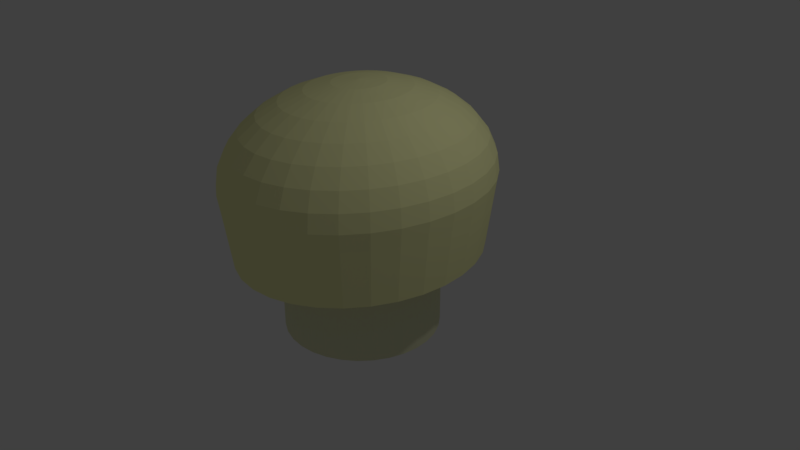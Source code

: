# Source: champi_ones.blend  (saved by Blender 2.79.0; exported with 4.5.12 LTS)
import bpy
from mathutils import Matrix  # noqa: F401  (used for matrix-valued properties, if any)

bpy.ops.wm.read_factory_settings(use_empty=True)
scene = bpy.context.scene
scene.name = 'Scene'

# ---- collections
col_collection_1 = bpy.data.collections.new('Collection 1'); scene.collection.children.link(col_collection_1)

# ---- materials (node trees are filled in below, after node groups)
mat_material_001 = bpy.data.materials.new('Material.001')
mat_material_001.alpha_threshold = 0.0
mat_material_001.use_transparent_shadow = False
mat_material_001.diffuse_color = (1.0, 0.9954, 0.5025, 1.0)
mat_material_001.roughness = 0.5
mat_material_002 = bpy.data.materials.new('Material.002')
mat_material_002.alpha_threshold = 0.0
mat_material_002.use_transparent_shadow = False
mat_material_002.diffuse_color = (0.793, 0.8, 0.5302, 1.0)
mat_material_002.roughness = 0.5

# ---- material node trees

# ---- world
world_world = bpy.data.worlds.new('World'); scene.world = world_world
world_world.color = (0.05088, 0.05088, 0.05088)
world_world.use_sun_shadow = False
world_world.sun_shadow_jitter_overblur = 0.0
world_world.cycles.sampling_method = 'MANUAL'

# ---- cameras
cam_camera = bpy.data.cameras.new('Camera')
cam_camera.clip_end = 100.0
cam_camera.lens = 35.0
cam_camera.sensor_width = 32.0
cam_camera.sensor_height = 18.0
cam_camera.ortho_scale = 7.314
cam_camera.dof.focus_distance = 0.0
cam_camera.dof.aperture_fstop = 128.0

# ---- lights
light_lamp = bpy.data.lights.new('Lamp', 'POINT')
light_lamp.transmission_factor = 0.0
light_lamp.cutoff_distance = 30.0
light_lamp.energy = 100.0
light_lamp.shadow_buffer_clip_start = 1.001
light_lamp.shadow_soft_size = 0.1
light_lamp.shadow_maximum_resolution = 0.006
light_lamp.use_absolute_resolution = True

# ---- meshes
me_sphere = bpy.data.meshes.new('Sphere')
me_sphere.from_pydata([(1.605e-08, 0.1653, 0.8311), (1.605e-08, 0.3243, 0.7829), (1.605e-08, 0.4708, 0.7045), (1.605e-08, 0.5992, 0.5992), (1.605e-08, 0.7045, 0.4708), (1.605e-08, 0.7829, 0.3243), (1.605e-08, 0.8311, 0.1653), (1.605e-08, 0.8474, 7.619e-08), (1.605e-08, 0.8311, -0.1653), (1.605e-08, 0.4708, -0.58), (0.03225, 0.1621, 0.8311), (0.06326, 0.318, 0.7829), (0.09184, 0.4617, 0.7045), (0.1169, 0.5877, 0.5992), (0.1375, 0.691, 0.4708), (0.1527, 0.7678, 0.3243), (0.1621, 0.8151, 0.1653), (0.1653, 0.8311, 7.619e-08), (0.1621, 0.8151, -0.1653), (0.1527, 0.7678, -0.7042), (0.1375, 0.691, -0.6564), (0.1169, 0.5877, -0.6144), (0.09184, 0.4617, -0.58), (0.06326, 0.318, -0.5545), (0.03225, 0.1621, -0.5387), (0.06326, 0.1527, 0.8311), (0.1241, 0.2996, 0.7829), (0.1802, 0.4349, 0.7045), (0.2293, 0.5536, 0.5992), (0.2696, 0.6509, 0.4708), (0.2996, 0.7233, 0.3243), (0.318, 0.7678, 0.1653), (0.3243, 0.7829, 7.619e-08), (0.318, 0.7678, -0.1653), (0.2996, 0.7233, -0.7042), (0.2696, 0.6509, -0.6564), (0.2293, 0.5536, -0.6144), (0.1802, 0.4349, -0.58), (0.1241, 0.2996, -0.5545), (0.06326, 0.1527, -0.5387), (0.09184, 0.1375, 0.8311), (0.1802, 0.2696, 0.7829), (0.2615, 0.3914, 0.7045), (0.3329, 0.4982, 0.5992), (0.3914, 0.5858, 0.4708), (0.4349, 0.6509, 0.3243), (0.4617, 0.691, 0.1653), (0.4708, 0.7045, 7.619e-08), (0.4617, 0.691, -0.1653), (0.4349, 0.6509, -0.7042), (0.3914, 0.5858, -0.6564), (0.3329, 0.4982, -0.6144), (0.2615, 0.3914, -0.58), (0.1802, 0.2696, -0.5545), (0.09184, 0.1375, -0.5387), (0.1169, 0.1169, 0.8311), (0.2293, 0.2293, 0.7829), (0.3329, 0.3329, 0.7045), (0.4237, 0.4237, 0.5992), (0.4982, 0.4982, 0.4708), (0.5536, 0.5536, 0.3243), (0.5877, 0.5877, 0.1653), (0.5992, 0.5992, 7.619e-08), (0.5877, 0.5877, -0.1653), (0.5536, 0.5536, -0.7042), (0.4982, 0.4982, -0.6564), (0.4237, 0.4237, -0.6144), (0.3329, 0.3329, -0.58), (0.2293, 0.2293, -0.5545), (0.1169, 0.1169, -0.5387), (0.1375, 0.09184, 0.8311), (0.2696, 0.1802, 0.7829), (0.3914, 0.2615, 0.7045), (0.4982, 0.3329, 0.5992), (0.5858, 0.3914, 0.4708), (0.6509, 0.4349, 0.3243), (0.691, 0.4617, 0.1653), (0.7045, 0.4708, 7.619e-08), (0.691, 0.4617, -0.1653), (0.6509, 0.4349, -0.7042), (0.5858, 0.3914, -0.6564), (0.4982, 0.3329, -0.6144), (0.3914, 0.2615, -0.58), (0.2696, 0.1802, -0.5545), (0.1375, 0.09184, -0.5387), (0.1527, 0.06326, 0.8311), (0.2996, 0.1241, 0.7829), (0.4349, 0.1802, 0.7045), (0.5536, 0.2293, 0.5992), (0.6509, 0.2696, 0.4708), (0.7233, 0.2996, 0.3243), (0.7678, 0.318, 0.1653), (0.7829, 0.3243, 7.619e-08), (0.7678, 0.318, -0.1653), (0.7233, 0.2996, -0.7042), (0.6509, 0.2696, -0.6564), (0.5536, 0.2293, -0.6144), (0.4349, 0.1802, -0.58), (0.2996, 0.1241, -0.5545), (0.1527, 0.06326, -0.8311), (0.1621, 0.03225, 0.8311), (0.318, 0.06326, 0.7829), (0.4617, 0.09184, 0.7045), (0.5877, 0.1169, 0.5992), (0.691, 0.1375, 0.4708), (0.7678, 0.1527, 0.3243), (0.8151, 0.1621, 0.1653), (0.8311, 0.1653, 7.619e-08), (0.8151, 0.1621, -0.1653), (0.7678, 0.1527, -0.7042), (0.691, 0.1375, -0.6564), (0.5877, 0.1169, -0.6144), (0.4617, 0.09184, -0.58), (0.318, 0.06326, -0.5545), (0.1621, 0.03225, -0.8311), (0.1653, -3.075e-07, 0.8311), (0.3243, -3.012e-07, 0.7829), (0.4708, -2.949e-07, 0.7045), (0.5992, -3.012e-07, 0.5992), (0.7045, -3.138e-07, 0.4708), (0.7829, -2.633e-07, 0.3243), (0.8311, -3.643e-07, 0.1653), (0.8474, -3.517e-07, 7.619e-08), (0.8311, -3.643e-07, -0.1653), (0.7829, -2.255e-07, -0.7042), (0.7045, -3.138e-07, -0.6564), (0.5992, -3.012e-07, -0.6144), (0.4708, -3.202e-07, -0.58), (0.3243, -2.886e-07, -0.5545), (0.1653, -2.917e-07, -0.8311), (0.1621, -0.03225, 0.8311), (0.318, -0.06326, 0.7829), (0.4617, -0.09184, 0.7045), (0.5877, -0.1169, 0.5992), (0.691, -0.1375, 0.4708), (0.7678, -0.1527, 0.3243), (0.8151, -0.1621, 0.1653), (0.8311, -0.1653, 7.619e-08), (0.8151, -0.1621, -0.1653), (0.7678, -0.1527, -0.7042), (0.691, -0.1375, -0.6564), (0.5877, -0.1169, -0.6144), (0.4617, -0.09184, -0.58), (0.318, -0.06326, -0.5545), (0.1621, -0.03225, -0.8311), (0.1527, -0.06326, 0.8311), (0.2996, -0.1241, 0.7829), (0.4349, -0.1802, 0.7045), (0.5536, -0.2293, 0.5992), (0.6509, -0.2696, 0.4708), (0.7233, -0.2996, 0.3243), (0.7678, -0.318, 0.1653), (0.7829, -0.3243, 7.619e-08), (0.7678, -0.318, -0.1653), (0.7233, -0.2996, -0.7042), (0.6509, -0.2696, -0.6564), (0.5536, -0.2293, -0.6144), (0.4349, -0.1802, -0.58), (0.2996, -0.1241, -0.5545), (0.1527, -0.06326, -0.8311), (0.1375, -0.09184, 0.8311), (0.2696, -0.1802, 0.7829), (0.3914, -0.2615, 0.7045), (0.4982, -0.3329, 0.5992), (0.5858, -0.3914, 0.4708), (0.6509, -0.4349, 0.3243), (0.691, -0.4617, 0.1653), (0.7045, -0.4708, 7.619e-08), (0.691, -0.4617, -0.1653), (0.6509, -0.4349, -0.7042), (0.5858, -0.3914, -0.6564), (0.4982, -0.3329, -0.6144), (0.3914, -0.2615, -0.58), (0.2696, -0.1802, -0.5545), (0.1375, -0.09184, -0.5387), (0.1169, -0.1169, 0.8311), (0.2293, -0.2293, 0.7829), (0.3329, -0.3329, 0.7045), (0.4237, -0.4237, 0.5992), (0.4982, -0.4982, 0.4708), (0.5536, -0.5536, 0.3243), (0.5877, -0.5877, 0.1653), (0.5992, -0.5992, 7.619e-08), (0.5877, -0.5877, -0.1653), (0.5536, -0.5536, -0.7042), (0.4982, -0.4982, -0.6564), (0.4237, -0.4237, -0.6144), (0.3329, -0.3329, -0.58), (0.2293, -0.2293, -0.5545), (0.1169, -0.1169, -0.5387), (0.09184, -0.1375, 0.8311), (0.1802, -0.2696, 0.7829), (0.2615, -0.3914, 0.7045), (0.3329, -0.4982, 0.5992), (0.3914, -0.5858, 0.4708), (0.4349, -0.6509, 0.3243), (0.4617, -0.691, 0.1653), (0.4708, -0.7045, 7.619e-08), (0.4617, -0.691, -0.1653), (0.4349, -0.6509, -0.7042), (0.3914, -0.5858, -0.6564), (0.3329, -0.4982, -0.6144), (0.2615, -0.3914, -0.58), (0.1802, -0.2696, -0.5545), (0.09184, -0.1375, -0.5387), (1.605e-08, -3.068e-07, -0.5334), (0.06326, -0.1527, 0.8311), (0.1241, -0.2996, 0.7829), (0.1802, -0.4349, 0.7045), (0.2293, -0.5536, 0.5992), (0.2696, -0.6509, 0.4708), (0.2996, -0.7233, 0.3243), (0.318, -0.7678, 0.1653), (0.3243, -0.7829, 7.619e-08), (0.318, -0.7678, -0.1653), (0.2996, -0.7233, -0.7042), (0.2696, -0.6509, -0.6564), (0.2293, -0.5536, -0.6144), (0.1802, -0.4349, -0.58), (0.1241, -0.2996, -0.5545), (0.06326, -0.1527, -0.5387), (0.03225, -0.1621, 0.8311), (0.06326, -0.318, 0.7829), (0.09184, -0.4617, 0.7045), (0.1169, -0.5877, 0.5992), (0.1375, -0.691, 0.4708), (0.1527, -0.7678, 0.3243), (0.1621, -0.8151, 0.1653), (0.1653, -0.8311, 7.619e-08), (0.1621, -0.8151, -0.1653), (0.1527, -0.7678, -0.7042), (0.1375, -0.691, -0.6564), (0.1169, -0.5877, -0.6144), (0.09184, -0.4617, -0.58), (0.06326, -0.318, -0.5545), (0.03225, -0.1621, -0.5387), (9.934e-09, -0.1653, 0.8311), (5.097e-08, -0.3243, 0.7829), (3.834e-08, -0.4708, 0.7045), (-5.849e-09, -0.5992, 0.5992), (-5.636e-08, -0.7045, 0.4708), (6.991e-08, -0.7829, 0.3243), (-5.636e-08, -0.8311, 0.1653), (-6.898e-08, -0.8474, 7.619e-08), (-5.636e-08, -0.8311, -0.1653), (6.991e-08, -0.7829, -0.7042), (-5.636e-08, -0.7045, -0.6564), (-5.854e-09, -0.5992, -0.6144), (6.773e-09, -0.4708, -0.58), (1.94e-08, -0.3243, -0.5545), (1.94e-08, -0.1653, -0.5387), (-0.03225, -0.1621, 0.8311), (-0.06326, -0.318, 0.7829), (-0.09184, -0.4617, 0.7045), (-0.1169, -0.5877, 0.5992), (-0.1375, -0.691, 0.4708), (-0.1527, -0.7678, 0.3243), (-0.1621, -0.8151, 0.1653), (-0.1653, -0.8311, 7.619e-08), (-0.1621, -0.8151, -0.1653), (-0.1527, -0.7678, -0.7042), (-0.1375, -0.691, -0.6564), (-0.1169, -0.5877, -0.6144), (-0.09184, -0.4617, -0.58), (-0.06326, -0.318, -0.5545), (-0.03225, -0.1621, -0.5387), (-0.06326, -0.1527, 0.8311), (-0.1241, -0.2996, 0.7829), (-0.1802, -0.4349, 0.7045), (-0.2293, -0.5536, 0.5992), (-0.2696, -0.6509, 0.4708), (-0.2996, -0.7233, 0.3243), (-0.318, -0.7678, 0.1653), (-0.3243, -0.7829, 7.619e-08), (-0.318, -0.7678, -0.1653), (-0.2996, -0.7233, -0.7042), (-0.2696, -0.6509, -0.6564), (-0.2293, -0.5536, -0.6144), (-0.1802, -0.4349, -0.58), (-0.1241, -0.2996, -0.5545), (-0.06326, -0.1527, -0.5387), (-0.09184, -0.1375, 0.8311), (-0.1802, -0.2696, 0.7829), (-0.2615, -0.3914, 0.7045), (-0.3329, -0.4982, 0.5992), (-0.3914, -0.5858, 0.4708), (-0.4349, -0.6509, 0.3243), (-0.4617, -0.691, 0.1653), (-0.4708, -0.7045, 7.619e-08), (-0.4617, -0.691, -0.1653), (-0.4349, -0.6509, -0.7042), (-0.3914, -0.5858, -0.6564), (-0.3329, -0.4982, -0.6144), (-0.2615, -0.3914, -0.58), (-0.1802, -0.2696, -0.5545), (-0.09184, -0.1375, -0.5387), (-1.792e-07, -5.021e-07, 0.8474), (-0.1169, -0.1169, 0.8311), (-0.2293, -0.2293, 0.7829), (-0.3329, -0.3329, 0.7045), (-0.4237, -0.4237, 0.5992), (-0.4982, -0.4982, 0.4708), (-0.5536, -0.5536, 0.3243), (-0.5877, -0.5877, 0.1653), (-0.5992, -0.5992, 7.619e-08), (-0.5877, -0.5877, -0.1653), (-0.5536, -0.5536, -0.7042), (-0.4982, -0.4982, -0.6564), (-0.4237, -0.4237, -0.6144), (-0.3329, -0.3329, -0.58), (-0.2293, -0.2293, -0.5545), (-0.1169, -0.1169, -0.5387), (-0.1375, -0.09184, 0.8311), (-0.2696, -0.1802, 0.7829), (-0.3914, -0.2615, 0.7045), (-0.4982, -0.3329, 0.5992), (-0.5858, -0.3914, 0.4708), (-0.6509, -0.4349, 0.3243), (-0.691, -0.4617, 0.1653), (-0.7045, -0.4708, 7.619e-08), (-0.691, -0.4617, -0.1653), (-0.6509, -0.4349, -0.7042), (-0.5858, -0.3914, -0.6564), (-0.4982, -0.3329, -0.6144), (-0.3914, -0.2615, -0.58), (-0.2696, -0.1802, -0.5545), (-0.1375, -0.09184, -0.5387), (-0.1527, -0.06326, 0.8311), (-0.2996, -0.1241, 0.7829), (-0.4349, -0.1802, 0.7045), (-0.5536, -0.2293, 0.5992), (-0.6509, -0.2696, 0.4708), (-0.7233, -0.2996, 0.3243), (-0.7678, -0.318, 0.1653), (-0.7829, -0.3243, 7.619e-08), (-0.7678, -0.318, -0.1653), (-0.7233, -0.2996, -0.7042), (-0.6509, -0.2696, -0.6564), (-0.5536, -0.2293, -0.6144), (-0.4349, -0.1802, -0.58), (-0.2996, -0.1241, -0.7829), (-0.1527, -0.06326, -0.5387), (-0.1621, -0.03225, 0.8311), (-0.318, -0.06326, 0.7829), (-0.4617, -0.09184, 0.7045), (-0.5877, -0.1169, 0.5992), (-0.691, -0.1375, 0.4708), (-0.7678, -0.1527, 0.3243), (-0.8151, -0.1621, 0.1653), (-0.8311, -0.1653, 7.619e-08), (-0.8151, -0.1621, -0.1653), (-0.7678, -0.1527, -0.7042), (-0.691, -0.1375, -0.6564), (-0.5877, -0.1169, -0.6144), (-0.4617, -0.09184, -0.58), (-0.318, -0.06326, -0.7829), (-0.1621, -0.03225, -0.5387), (-0.1653, -2.949e-07, 0.8311), (-0.3243, -2.696e-07, 0.7829), (-0.4708, -2.696e-07, 0.7045), (-0.5992, -1.876e-07, 0.5992), (-0.7045, -1.497e-07, 0.4708), (-0.7829, -3.012e-07, 0.3243), (-0.8311, -1.118e-07, 0.1653), (-0.8474, -1.497e-07, 7.619e-08), (-0.8311, -1.118e-07, -0.1653), (-0.7829, -3.012e-07, -0.7042), (-0.7045, -1.497e-07, -0.6564), (-0.5992, -1.876e-07, -0.6144), (-0.4708, -2.507e-07, -0.58), (-0.3243, -2.444e-07, -0.7829), (-0.1653, -2.981e-07, -0.5387), (-0.1621, 0.03225, 0.8311), (-0.318, 0.06326, 0.7829), (-0.4617, 0.09184, 0.7045), (-0.5877, 0.1169, 0.5992), (-0.691, 0.1375, 0.4708), (-0.7678, 0.1527, 0.3243), (-0.8151, 0.1621, 0.1653), (-0.8311, 0.1653, 7.619e-08), (-0.8151, 0.1621, -0.1653), (-0.7678, 0.1527, -0.7042), (-0.691, 0.1375, -0.6564), (-0.5877, 0.1169, -0.6144), (-0.4617, 0.09184, -0.58), (-0.318, 0.06326, -0.7829), (-0.1621, 0.03225, -0.5387), (-0.1527, 0.06326, 0.8311), (-0.2996, 0.1241, 0.7829), (-0.4349, 0.1802, 0.7045), (-0.5536, 0.2293, 0.5992), (-0.6509, 0.2696, 0.4708), (-0.7233, 0.2996, 0.3243), (-0.7678, 0.318, 0.1653), (-0.7829, 0.3243, 7.619e-08), (-0.7678, 0.318, -0.1653), (-0.7233, 0.2996, -0.7042), (-0.6509, 0.2696, -0.6564), (-0.5536, 0.2293, -0.6144), (-0.4349, 0.1802, -0.58), (-0.2996, 0.1241, -0.5545), (-0.1527, 0.06326, -0.5387), (-0.1375, 0.09184, 0.8311), (-0.2696, 0.1802, 0.7829), (-0.3914, 0.2615, 0.7045), (-0.4982, 0.3329, 0.5992), (-0.5858, 0.3914, 0.4708), (-0.6509, 0.4349, 0.3243), (-0.691, 0.4617, 0.1653), (-0.7045, 0.4708, 7.619e-08), (-0.691, 0.4617, -0.1653), (-0.6509, 0.4349, -0.7042), (-0.5858, 0.3914, -0.6564), (-0.4982, 0.3329, -0.6144), (-0.3914, 0.2615, -0.58), (-0.2696, 0.1802, -0.5545), (-0.1375, 0.09184, -0.5387), (-0.1169, 0.1169, 0.8311), (-0.2293, 0.2293, 0.7829), (-0.3329, 0.3329, 0.7045), (-0.4237, 0.4237, 0.5992), (-0.4982, 0.4982, 0.4708), (-0.5536, 0.5536, 0.3243), (-0.5877, 0.5877, 0.1653), (-0.5992, 0.5992, 7.619e-08), (-0.5877, 0.5877, -0.1653), (-0.5536, 0.5536, -0.7042), (-0.4982, 0.4982, -0.6564), (-0.4237, 0.4237, -0.6144), (-0.3329, 0.3329, -0.58), (-0.2293, 0.2293, -0.5545), (-0.1169, 0.1169, -0.5387), (-0.09184, 0.1375, 0.8311), (-0.1802, 0.2696, 0.7829), (-0.2615, 0.3914, 0.7045), (-0.3329, 0.4982, 0.5992), (-0.3914, 0.5858, 0.4708), (-0.4349, 0.6509, 0.3243), (-0.4617, 0.691, 0.1653), (-0.4708, 0.7045, 7.619e-08), (-0.4617, 0.691, -0.1653), (-0.4349, 0.6509, -0.7042), (-0.3914, 0.5858, -0.6564), (-0.3329, 0.4982, -0.6144), (-0.2615, 0.3914, -0.58), (-0.1802, 0.2696, -0.5545), (-0.09184, 0.1375, -0.5387), (-0.06326, 0.1527, 0.8311), (-0.1241, 0.2996, 0.7829), (-0.1802, 0.4349, 0.7045), (-0.2293, 0.5536, 0.5992), (-0.2696, 0.6509, 0.4708), (-0.2996, 0.7233, 0.3243), (-0.318, 0.7678, 0.1653), (-0.3243, 0.7829, 7.619e-08), (-0.318, 0.7678, -0.1653), (-0.2996, 0.7233, -0.7042), (-0.2696, 0.6509, -0.6564), (-0.2293, 0.5536, -0.6144), (-0.1802, 0.4349, -0.58), (-0.1241, 0.2996, -0.5545), (-0.06326, 0.1527, -0.5387), (-0.03225, 0.1621, 0.8311), (-0.06326, 0.318, 0.7829), (-0.09184, 0.4617, 0.7045), (-0.1169, 0.5877, 0.5992), (-0.1375, 0.691, 0.4708), (-0.1527, 0.7678, 0.3243), (-0.1621, 0.8151, 0.1653), (-0.1653, 0.8311, 7.619e-08), (-0.1621, 0.8151, -0.1653), (-0.1527, 0.7678, -0.7042), (-0.1375, 0.691, -0.6564), (-0.1169, 0.5877, -0.6144), (-0.09184, 0.4617, -0.58), (-0.06326, 0.318, -0.5545), (-0.03225, 0.1621, -0.5387), (6.991e-08, 0.7829, -0.7042), (2.467e-07, 0.7045, -0.6564), (1.457e-07, 0.5992, -0.6144), (8.253e-08, 0.3243, -0.5545), (2.887e-08, 0.1653, -0.5387)], [], [(205, 481, 24), (8, 7, 17, 18), (1, 0, 10, 11), (477, 8, 18, 19), (2, 1, 11, 12), (478, 477, 19, 20), (3, 2, 12, 13), (479, 478, 20, 21), (4, 3, 13, 14), (9, 479, 21, 22), (5, 4, 14, 15), (480, 9, 22, 23), (6, 5, 15, 16), (481, 480, 23, 24), (7, 6, 16, 17), (0, 296, 10), (24, 23, 38, 39), (17, 16, 31, 32), (10, 296, 25), (205, 24, 39), (18, 17, 32, 33), (11, 10, 25, 26), (19, 18, 33, 34), (12, 11, 26, 27), (20, 19, 34, 35), (13, 12, 27, 28), (21, 20, 35, 36), (14, 13, 28, 29), (22, 21, 36, 37), (15, 14, 29, 30), (23, 22, 37, 38), (16, 15, 30, 31), (28, 27, 42, 43), (36, 35, 50, 51), (29, 28, 43, 44), (37, 36, 51, 52), (30, 29, 44, 45), (38, 37, 52, 53), (31, 30, 45, 46), (39, 38, 53, 54), (32, 31, 46, 47), (25, 296, 40), (205, 39, 54), (33, 32, 47, 48), (26, 25, 40, 41), (34, 33, 48, 49), (27, 26, 41, 42), (35, 34, 49, 50), (47, 46, 61, 62), (40, 296, 55), (205, 54, 69), (48, 47, 62, 63), (41, 40, 55, 56), (49, 48, 63, 64), (42, 41, 56, 57), (50, 49, 64, 65), (43, 42, 57, 58), (51, 50, 65, 66), (44, 43, 58, 59), (52, 51, 66, 67), (45, 44, 59, 60), (53, 52, 67, 68), (46, 45, 60, 61), (54, 53, 68, 69), (66, 65, 80, 81), (59, 58, 73, 74), (67, 66, 81, 82), (60, 59, 74, 75), (68, 67, 82, 83), (61, 60, 75, 76), (69, 68, 83, 84), (62, 61, 76, 77), (55, 296, 70), (205, 69, 84), (63, 62, 77, 78), (56, 55, 70, 71), (64, 63, 78, 79), (57, 56, 71, 72), (65, 64, 79, 80), (58, 57, 72, 73), (205, 84, 99), (78, 77, 92, 93), (71, 70, 85, 86), (79, 78, 93, 94), (72, 71, 86, 87), (80, 79, 94, 95), (73, 72, 87, 88), (81, 80, 95, 96), (74, 73, 88, 89), (82, 81, 96, 97), (75, 74, 89, 90), (83, 82, 97, 98), (76, 75, 90, 91), (84, 83, 98, 99), (77, 76, 91, 92), (70, 296, 85), (97, 96, 111, 112), (90, 89, 104, 105), (98, 97, 112, 113), (91, 90, 105, 106), (99, 98, 113, 114), (92, 91, 106, 107), (85, 296, 100), (205, 99, 114), (93, 92, 107, 108), (86, 85, 100, 101), (94, 93, 108, 109), (87, 86, 101, 102), (95, 94, 109, 110), (88, 87, 102, 103), (96, 95, 110, 111), (89, 88, 103, 104), (101, 100, 115, 116), (109, 108, 123, 124), (102, 101, 116, 117), (110, 109, 124, 125), (103, 102, 117, 118), (111, 110, 125, 126), (104, 103, 118, 119), (112, 111, 126, 127), (105, 104, 119, 120), (113, 112, 127, 128), (106, 105, 120, 121), (114, 113, 128, 129), (107, 106, 121, 122), (100, 296, 115), (205, 114, 129), (108, 107, 122, 123), (120, 119, 134, 135), (128, 127, 142, 143), (121, 120, 135, 136), (129, 128, 143, 144), (122, 121, 136, 137), (115, 296, 130), (205, 129, 144), (123, 122, 137, 138), (116, 115, 130, 131), (124, 123, 138, 139), (117, 116, 131, 132), (125, 124, 139, 140), (118, 117, 132, 133), (126, 125, 140, 141), (119, 118, 133, 134), (127, 126, 141, 142), (139, 138, 153, 154), (132, 131, 146, 147), (140, 139, 154, 155), (133, 132, 147, 148), (141, 140, 155, 156), (134, 133, 148, 149), (142, 141, 156, 157), (135, 134, 149, 150), (143, 142, 157, 158), (136, 135, 150, 151), (144, 143, 158, 159), (137, 136, 151, 152), (130, 296, 145), (205, 144, 159), (138, 137, 152, 153), (131, 130, 145, 146), (158, 157, 172, 173), (151, 150, 165, 166), (159, 158, 173, 174), (152, 151, 166, 167), (145, 296, 160), (205, 159, 174), (153, 152, 167, 168), (146, 145, 160, 161), (154, 153, 168, 169), (147, 146, 161, 162), (155, 154, 169, 170), (148, 147, 162, 163), (156, 155, 170, 171), (149, 148, 163, 164), (157, 156, 171, 172), (150, 149, 164, 165), (162, 161, 176, 177), (170, 169, 184, 185), (163, 162, 177, 178), (171, 170, 185, 186), (164, 163, 178, 179), (172, 171, 186, 187), (165, 164, 179, 180), (173, 172, 187, 188), (166, 165, 180, 181), (174, 173, 188, 189), (167, 166, 181, 182), (160, 296, 175), (205, 174, 189), (168, 167, 182, 183), (161, 160, 175, 176), (169, 168, 183, 184), (181, 180, 195, 196), (189, 188, 203, 204), (182, 181, 196, 197), (175, 296, 190), (205, 189, 204), (183, 182, 197, 198), (176, 175, 190, 191), (184, 183, 198, 199), (177, 176, 191, 192), (185, 184, 199, 200), (178, 177, 192, 193), (186, 185, 200, 201), (179, 178, 193, 194), (187, 186, 201, 202), (180, 179, 194, 195), (188, 187, 202, 203), (200, 199, 215, 216), (193, 192, 208, 209), (201, 200, 216, 217), (194, 193, 209, 210), (202, 201, 217, 218), (195, 194, 210, 211), (203, 202, 218, 219), (196, 195, 211, 212), (204, 203, 219, 220), (197, 196, 212, 213), (190, 296, 206), (205, 204, 220), (198, 197, 213, 214), (191, 190, 206, 207), (199, 198, 214, 215), (192, 191, 207, 208), (220, 219, 234, 235), (213, 212, 227, 228), (206, 296, 221), (205, 220, 235), (214, 213, 228, 229), (207, 206, 221, 222), (215, 214, 229, 230), (208, 207, 222, 223), (216, 215, 230, 231), (209, 208, 223, 224), (217, 216, 231, 232), (210, 209, 224, 225), (218, 217, 232, 233), (211, 210, 225, 226), (219, 218, 233, 234), (212, 211, 226, 227), (232, 231, 246, 247), (225, 224, 239, 240), (233, 232, 247, 248), (226, 225, 240, 241), (234, 233, 248, 249), (227, 226, 241, 242), (235, 234, 249, 250), (228, 227, 242, 243), (221, 296, 236), (205, 235, 250), (229, 228, 243, 244), (222, 221, 236, 237), (230, 229, 244, 245), (223, 222, 237, 238), (231, 230, 245, 246), (224, 223, 238, 239), (236, 296, 251), (205, 250, 265), (244, 243, 258, 259), (237, 236, 251, 252), (245, 244, 259, 260), (238, 237, 252, 253), (246, 245, 260, 261), (239, 238, 253, 254), (247, 246, 261, 262), (240, 239, 254, 255), (248, 247, 262, 263), (241, 240, 255, 256), (249, 248, 263, 264), (242, 241, 256, 257), (250, 249, 264, 265), (243, 242, 257, 258), (255, 254, 269, 270), (263, 262, 277, 278), (256, 255, 270, 271), (264, 263, 278, 279), (257, 256, 271, 272), (265, 264, 279, 280), (258, 257, 272, 273), (251, 296, 266), (205, 265, 280), (259, 258, 273, 274), (252, 251, 266, 267), (260, 259, 274, 275), (253, 252, 267, 268), (261, 260, 275, 276), (254, 253, 268, 269), (262, 261, 276, 277), (274, 273, 288, 289), (267, 266, 281, 282), (275, 274, 289, 290), (268, 267, 282, 283), (276, 275, 290, 291), (269, 268, 283, 284), (277, 276, 291, 292), (270, 269, 284, 285), (278, 277, 292, 293), (271, 270, 285, 286), (279, 278, 293, 294), (272, 271, 286, 287), (280, 279, 294, 295), (273, 272, 287, 288), (266, 296, 281), (205, 280, 295), (293, 292, 308, 309), (286, 285, 301, 302), (294, 293, 309, 310), (287, 286, 302, 303), (295, 294, 310, 311), (288, 287, 303, 304), (281, 296, 297), (205, 295, 311), (289, 288, 304, 305), (282, 281, 297, 298), (290, 289, 305, 306), (283, 282, 298, 299), (291, 290, 306, 307), (284, 283, 299, 300), (292, 291, 307, 308), (285, 284, 300, 301), (298, 297, 312, 313), (306, 305, 320, 321), (299, 298, 313, 314), (307, 306, 321, 322), (300, 299, 314, 315), (308, 307, 322, 323), (301, 300, 315, 316), (309, 308, 323, 324), (302, 301, 316, 317), (310, 309, 324, 325), (303, 302, 317, 318), (311, 310, 325, 326), (304, 303, 318, 319), (297, 296, 312), (205, 311, 326), (305, 304, 319, 320), (317, 316, 331, 332), (325, 324, 339, 340), (318, 317, 332, 333), (326, 325, 340, 341), (319, 318, 333, 334), (312, 296, 327), (205, 326, 341), (320, 319, 334, 335), (313, 312, 327, 328), (321, 320, 335, 336), (314, 313, 328, 329), (322, 321, 336, 337), (315, 314, 329, 330), (323, 322, 337, 338), (316, 315, 330, 331), (324, 323, 338, 339), (336, 335, 350, 351), (329, 328, 343, 344), (337, 336, 351, 352), (330, 329, 344, 345), (338, 337, 352, 353), (331, 330, 345, 346), (339, 338, 353, 354), (332, 331, 346, 347), (340, 339, 354, 355), (333, 332, 347, 348), (341, 340, 355, 356), (334, 333, 348, 349), (327, 296, 342), (205, 341, 356), (335, 334, 349, 350), (328, 327, 342, 343), (355, 354, 369, 370), (348, 347, 362, 363), (356, 355, 370, 371), (349, 348, 363, 364), (342, 296, 357), (205, 356, 371), (350, 349, 364, 365), (343, 342, 357, 358), (351, 350, 365, 366), (344, 343, 358, 359), (352, 351, 366, 367), (345, 344, 359, 360), (353, 352, 367, 368), (346, 345, 360, 361), (354, 353, 368, 369), (347, 346, 361, 362), (367, 366, 381, 382), (360, 359, 374, 375), (368, 367, 382, 383), (361, 360, 375, 376), (369, 368, 383, 384), (362, 361, 376, 377), (370, 369, 384, 385), (363, 362, 377, 378), (371, 370, 385, 386), (364, 363, 378, 379), (357, 296, 372), (205, 371, 386), (365, 364, 379, 380), (358, 357, 372, 373), (366, 365, 380, 381), (359, 358, 373, 374), (386, 385, 400, 401), (379, 378, 393, 394), (372, 296, 387), (205, 386, 401), (380, 379, 394, 395), (373, 372, 387, 388), (381, 380, 395, 396), (374, 373, 388, 389), (382, 381, 396, 397), (375, 374, 389, 390), (383, 382, 397, 398), (376, 375, 390, 391), (384, 383, 398, 399), (377, 376, 391, 392), (385, 384, 399, 400), (378, 377, 392, 393), (390, 389, 404, 405), (398, 397, 412, 413), (391, 390, 405, 406), (399, 398, 413, 414), (392, 391, 406, 407), (400, 399, 414, 415), (393, 392, 407, 408), (401, 400, 415, 416), (394, 393, 408, 409), (387, 296, 402), (205, 401, 416), (395, 394, 409, 410), (388, 387, 402, 403), (396, 395, 410, 411), (389, 388, 403, 404), (397, 396, 411, 412), (409, 408, 423, 424), (402, 296, 417), (205, 416, 431), (410, 409, 424, 425), (403, 402, 417, 418), (411, 410, 425, 426), (404, 403, 418, 419), (412, 411, 426, 427), (405, 404, 419, 420), (413, 412, 427, 428), (406, 405, 420, 421), (414, 413, 428, 429), (407, 406, 421, 422), (415, 414, 429, 430), (408, 407, 422, 423), (416, 415, 430, 431), (428, 427, 442, 443), (421, 420, 435, 436), (429, 428, 443, 444), (422, 421, 436, 437), (430, 429, 444, 445), (423, 422, 437, 438), (431, 430, 445, 446), (424, 423, 438, 439), (417, 296, 432), (205, 431, 446), (425, 424, 439, 440), (418, 417, 432, 433), (426, 425, 440, 441), (419, 418, 433, 434), (427, 426, 441, 442), (420, 419, 434, 435), (432, 296, 447), (205, 446, 461), (440, 439, 454, 455), (433, 432, 447, 448), (441, 440, 455, 456), (434, 433, 448, 449), (442, 441, 456, 457), (435, 434, 449, 450), (443, 442, 457, 458), (436, 435, 450, 451), (444, 443, 458, 459), (437, 436, 451, 452), (445, 444, 459, 460), (438, 437, 452, 453), (446, 445, 460, 461), (439, 438, 453, 454), (451, 450, 465, 466), (459, 458, 473, 474), (452, 451, 466, 467), (460, 459, 474, 475), (453, 452, 467, 468), (461, 460, 475, 476), (454, 453, 468, 469), (447, 296, 462), (205, 461, 476), (455, 454, 469, 470), (448, 447, 462, 463), (456, 455, 470, 471), (449, 448, 463, 464), (457, 456, 471, 472), (450, 449, 464, 465), (458, 457, 472, 473), (470, 469, 7, 8), (463, 462, 0, 1), (471, 470, 8, 477), (464, 463, 1, 2), (472, 471, 477, 478), (465, 464, 2, 3), (473, 472, 478, 479), (466, 465, 3, 4), (474, 473, 479, 9), (467, 466, 4, 5), (475, 474, 9, 480), (468, 467, 5, 6), (476, 475, 480, 481), (469, 468, 6, 7), (462, 296, 0), (205, 476, 481)])
me_sphere.materials.append(mat_material_001)
me_sphere.use_remesh_preserve_volume = False
me_sphere.use_remesh_preserve_attributes = False
me_sphere.use_mirror_vertex_groups = False
me_sphere.update()
me_cylinder = bpy.data.meshes.new('Cylinder')
me_cylinder.from_pydata([(0.0, 1.0, -1.0), (0.0, 1.0, 1.0), (0.1951, 0.9808, -1.0), (0.1951, 0.9808, 1.0), (0.3827, 0.9239, -1.0), (0.3827, 0.9239, 1.0), (0.5556, 0.8315, -1.0), (0.5556, 0.8315, 1.0), (0.7071, 0.7071, -1.0), (0.7071, 0.7071, 1.0), (0.8315, 0.5556, -1.0), (0.8315, 0.5556, 1.0), (0.9239, 0.3827, -1.0), (0.9239, 0.3827, 1.0), (0.9808, 0.1951, -1.0), (0.9808, 0.1951, 1.0), (1.0, 7.55e-08, -1.0), (1.0, 7.55e-08, 1.0), (0.9808, -0.1951, -1.0), (0.9808, -0.1951, 1.0), (0.9239, -0.3827, -1.0), (0.9239, -0.3827, 1.0), (0.8315, -0.5556, -1.0), (0.8315, -0.5556, 1.0), (0.7071, -0.7071, -1.0), (0.7071, -0.7071, 1.0), (0.5556, -0.8315, -1.0), (0.5556, -0.8315, 1.0), (0.3827, -0.9239, -1.0), (0.3827, -0.9239, 1.0), (0.1951, -0.9808, -1.0), (0.1951, -0.9808, 1.0), (-3.258e-07, -1.0, -1.0), (-3.258e-07, -1.0, 1.0), (-0.1951, -0.9808, -1.0), (-0.1951, -0.9808, 1.0), (-0.3827, -0.9239, -1.0), (-0.3827, -0.9239, 1.0), (-0.5556, -0.8315, -1.0), (-0.5556, -0.8315, 1.0), (-0.7071, -0.7071, -1.0), (-0.7071, -0.7071, 1.0), (-0.8315, -0.5556, -1.0), (-0.8315, -0.5556, 1.0), (-0.9239, -0.3827, -1.0), (-0.9239, -0.3827, 1.0), (-0.9808, -0.1951, -1.0), (-0.9808, -0.1951, 1.0), (-1.0, 9.656e-07, -1.0), (-1.0, 9.656e-07, 1.0), (-0.9808, 0.1951, -1.0), (-0.9808, 0.1951, 1.0), (-0.9239, 0.3827, -1.0), (-0.9239, 0.3827, 1.0), (-0.8315, 0.5556, -1.0), (-0.8315, 0.5556, 1.0), (-0.7071, 0.7071, -1.0), (-0.7071, 0.7071, 1.0), (-0.5556, 0.8315, -1.0), (-0.5556, 0.8315, 1.0), (-0.3827, 0.9239, -1.0), (-0.3827, 0.9239, 1.0), (-0.1951, 0.9808, -1.0), (-0.1951, 0.9808, 1.0)], [], [(0, 1, 3, 2), (2, 3, 5, 4), (4, 5, 7, 6), (6, 7, 9, 8), (8, 9, 11, 10), (10, 11, 13, 12), (12, 13, 15, 14), (14, 15, 17, 16), (16, 17, 19, 18), (18, 19, 21, 20), (20, 21, 23, 22), (22, 23, 25, 24), (24, 25, 27, 26), (26, 27, 29, 28), (28, 29, 31, 30), (30, 31, 33, 32), (32, 33, 35, 34), (34, 35, 37, 36), (36, 37, 39, 38), (38, 39, 41, 40), (40, 41, 43, 42), (42, 43, 45, 44), (44, 45, 47, 46), (46, 47, 49, 48), (48, 49, 51, 50), (50, 51, 53, 52), (52, 53, 55, 54), (54, 55, 57, 56), (56, 57, 59, 58), (58, 59, 61, 60), (3, 1, 63, 61, 59, 57, 55, 53, 51, 49, 47, 45, 43, 41, 39, 37, 35, 33, 31, 29, 27, 25, 23, 21, 19, 17, 15, 13, 11, 9, 7, 5), (60, 61, 63, 62), (62, 63, 1, 0), (0, 2, 4, 6, 8, 10, 12, 14, 16, 18, 20, 22, 24, 26, 28, 30, 32, 34, 36, 38, 40, 42, 44, 46, 48, 50, 52, 54, 56, 58, 60, 62)])
me_cylinder.materials.append(mat_material_002)
me_cylinder.use_remesh_preserve_volume = False
me_cylinder.use_remesh_preserve_attributes = False
me_cylinder.use_mirror_vertex_groups = False
me_cylinder.update()

# ---- objects
ob_sphere = bpy.data.objects.new('Sphere', me_sphere)
ob_cylinder = bpy.data.objects.new('Cylinder', me_cylinder)
ob_lamp = bpy.data.objects.new('Lamp', light_lamp)
ob_camera = bpy.data.objects.new('Camera', cam_camera)

# ---- transforms, parenting, visibility, modifiers, constraints
ob_sphere.location = (0.1221, -0.2149, 1.237)
ob_sphere.scale = (1.829, 2.099, 1.365)
ob_sphere.lineart.crease_threshold = 0.0
ob_cylinder.location = (0.1053, -0.219, 0.1984)
ob_cylinder.lineart.crease_threshold = 0.0
ob_lamp.location = (4.076, 1.005, 5.904)
ob_lamp.rotation_euler = (0.6503, 0.05522, 1.866)
ob_lamp.lock_rotations_4d = False
ob_lamp.empty_display_type = 'ARROWS'
ob_lamp.color = (0.0, 0.0, 0.0, 0.0)
ob_lamp.lineart.crease_threshold = 0.0
ob_camera.location = (7.481, -6.508, 5.344)
ob_camera.rotation_euler = (1.109, 0.0, 0.8149)
ob_camera.lock_rotations_4d = False
ob_camera.empty_display_type = 'ARROWS'
ob_camera.color = (0.0, 0.0, 0.0, 0.0)
ob_camera.display_type = 'WIRE'
ob_camera.lineart.crease_threshold = 0.0

# ---- collection membership
col_collection_1.objects.link(ob_sphere)
col_collection_1.objects.link(ob_cylinder)
col_collection_1.objects.link(ob_lamp)
col_collection_1.objects.link(ob_camera)

# ---- scene / render settings (as saved in the file)
scene.camera = ob_camera
scene.frame_start = 1; scene.frame_end = 250; scene.frame_set(1)
scene.render.engine = 'BLENDER_EEVEE_NEXT'
scene.render.resolution_percentage = 50
scene.render.dither_intensity = 0.0
scene.cycles.use_denoising = False
scene.cycles.samples = 128
scene.cycles.sampling_pattern = 'TABULATED_SOBOL'
scene.cycles.use_adaptive_sampling = False
scene.cycles.use_light_tree = False
scene.cycles.blur_glossy = 0.0
scene.cycles.sample_clamp_indirect = 0.0
scene.view_settings.view_transform = 'Standard'
bpy.context.view_layer.update()
